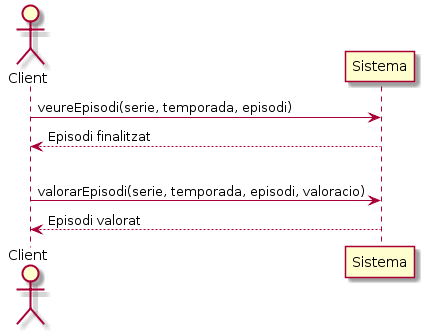

The diagram above was rendered by PlantUML. Its source (embedded in the PNG):
@startuml
actor Client
participant Sistema

Client -> Sistema : veureEpisodi(serie, temporada, episodi)
Client <-- Sistema : Episodi finalitzat

|||

Client -> Sistema : valorarEpisodi(serie, temporada, episodi, valoracio)
Client <-- Sistema : Episodi valorat
@enduml